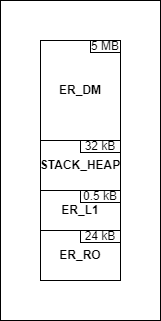

The diagram above was exported from draw.io. Its source (the exported page's mxGraphModel, read from the mxfile embedded in the PNG):
<mxGraphModel dx="819" dy="482" grid="1" gridSize="10" guides="1" tooltips="1" connect="1" arrows="1" fold="1" page="1" pageScale="1" pageWidth="850" pageHeight="1100" math="0" shadow="0">
  <root>
    <mxCell id="0" />
    <mxCell id="1" parent="0" />
    <mxCell id="5psWTS_DugqWIOluh_mB-47" value="" style="rounded=0;whiteSpace=wrap;html=1;fillColor=none;" parent="1" vertex="1">
      <mxGeometry x="440" y="520" width="160" height="320" as="geometry" />
    </mxCell>
    <mxCell id="5psWTS_DugqWIOluh_mB-45" value="&lt;b&gt;ER_DM&lt;/b&gt;" style="rounded=0;whiteSpace=wrap;html=1;" parent="1" vertex="1">
      <mxGeometry x="480" y="560" width="80" height="100" as="geometry" />
    </mxCell>
    <mxCell id="5psWTS_DugqWIOluh_mB-3" value="&lt;b&gt;ER_RO&lt;/b&gt;" style="rounded=0;whiteSpace=wrap;html=1;" parent="1" vertex="1">
      <mxGeometry x="480" y="750" width="80" height="50" as="geometry" />
    </mxCell>
    <mxCell id="5psWTS_DugqWIOluh_mB-4" value="&lt;b&gt;STACK_HEAP&lt;/b&gt;" style="rounded=0;whiteSpace=wrap;html=1;direction=south;" parent="1" vertex="1">
      <mxGeometry x="480" y="660" width="80" height="50" as="geometry" />
    </mxCell>
    <mxCell id="5psWTS_DugqWIOluh_mB-23" value="24 kB" style="text;html=1;strokeColor=default;fillColor=none;align=center;verticalAlign=middle;whiteSpace=wrap;rounded=0;" parent="1" vertex="1">
      <mxGeometry x="520" y="750" width="40" height="12" as="geometry" />
    </mxCell>
    <mxCell id="5psWTS_DugqWIOluh_mB-24" value="5 MB" style="text;html=1;strokeColor=default;fillColor=none;align=center;verticalAlign=middle;whiteSpace=wrap;rounded=0;" parent="1" vertex="1">
      <mxGeometry x="530" y="560" width="30" height="12" as="geometry" />
    </mxCell>
    <mxCell id="5psWTS_DugqWIOluh_mB-25" value="32 kB" style="text;html=1;strokeColor=default;fillColor=none;align=center;verticalAlign=middle;whiteSpace=wrap;rounded=0;" parent="1" vertex="1">
      <mxGeometry x="520" y="660" width="40" height="12" as="geometry" />
    </mxCell>
    <mxCell id="5psWTS_DugqWIOluh_mB-31" value="&lt;b&gt;ER_L1&lt;/b&gt;" style="rounded=0;whiteSpace=wrap;html=1;direction=south;" parent="1" vertex="1">
      <mxGeometry x="480" y="710" width="80" height="40" as="geometry" />
    </mxCell>
    <mxCell id="5psWTS_DugqWIOluh_mB-40" value="0.5 kB" style="text;html=1;strokeColor=default;fillColor=none;align=center;verticalAlign=middle;whiteSpace=wrap;rounded=0;" parent="1" vertex="1">
      <mxGeometry x="520" y="710" width="40" height="12" as="geometry" />
    </mxCell>
  </root>
</mxGraphModel>